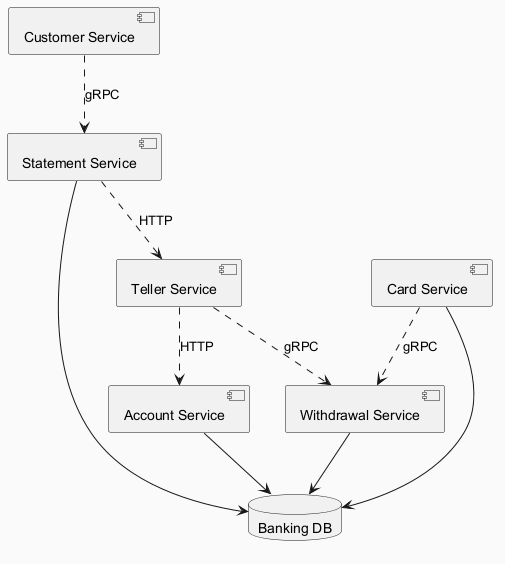

The diagram above was rendered by PlantUML. Its source (embedded in the PNG):
@startuml
skinparam backgroundColor #FAFAFA
skinparam classBackgroundColor #FFF3E0
skinparam classBorderColor #E65100
component "Customer Service" as C_CustomerService
component "Withdrawal Service" as C_WithdrawalService
component "Statement Service" as C_StatementService
component "Teller Service" as C_TellerService
component "Card Service" as C_CardService
component "Account Service" as C_AccountService
database "Banking DB" as DB_banking
C_WithdrawalService --> DB_banking
C_StatementService --> DB_banking
C_CardService --> DB_banking
C_AccountService --> DB_banking
C_CardService ..> C_WithdrawalService : gRPC
C_CustomerService ..> C_StatementService : gRPC
C_TellerService ..> C_WithdrawalService : gRPC
C_TellerService ..> C_AccountService : HTTP
C_StatementService ..> C_TellerService : HTTP
@enduml